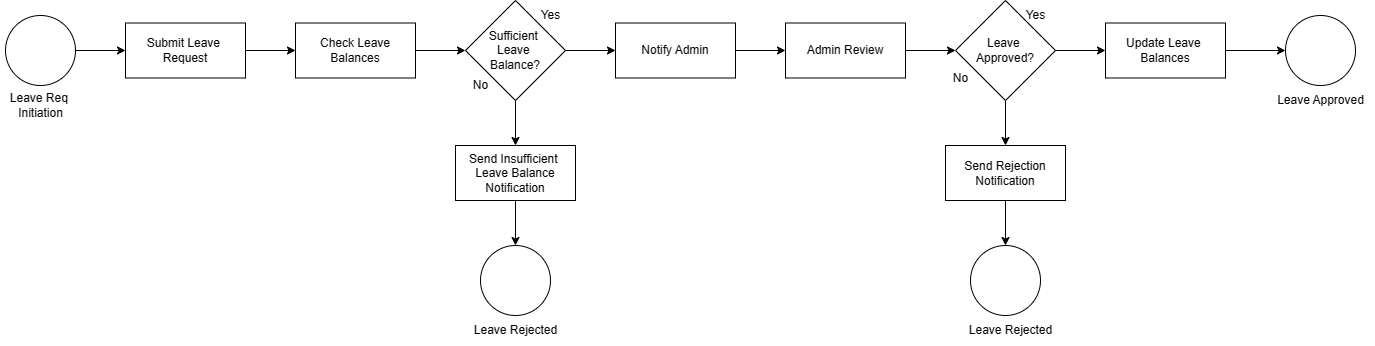

The diagram above was exported from draw.io. Its source (the exported page's mxGraphModel, read from the mxfile embedded in the PNG):
<mxGraphModel dx="832" dy="473" grid="1" gridSize="10" guides="1" tooltips="1" connect="1" arrows="1" fold="1" page="1" pageScale="1" pageWidth="827" pageHeight="1169" background="#ffffff" math="0" shadow="0">
  <root>
    <mxCell id="0" />
    <mxCell id="1" parent="0" />
    <mxCell id="agvJobpy9z5f-ztROh7c-1" value="" style="ellipse;whiteSpace=wrap;html=1;aspect=fixed;" parent="1" vertex="1">
      <mxGeometry x="150" y="130" width="70" height="70" as="geometry" />
    </mxCell>
    <mxCell id="agvJobpy9z5f-ztROh7c-2" value="Leave Req&amp;nbsp;&lt;br&gt;Initiation" style="text;html=1;align=center;verticalAlign=middle;resizable=0;points=[];autosize=1;strokeColor=none;fillColor=none;" parent="1" vertex="1">
      <mxGeometry x="145" y="200" width="80" height="40" as="geometry" />
    </mxCell>
    <mxCell id="agvJobpy9z5f-ztROh7c-3" value="Submit Leave&amp;nbsp;&lt;br&gt;Request" style="rounded=0;whiteSpace=wrap;html=1;" parent="1" vertex="1">
      <mxGeometry x="270" y="137.5" width="120" height="55" as="geometry" />
    </mxCell>
    <mxCell id="agvJobpy9z5f-ztROh7c-4" value="Check Leave&lt;br&gt;Balances" style="rounded=0;whiteSpace=wrap;html=1;" parent="1" vertex="1">
      <mxGeometry x="440" y="137.5" width="120" height="55" as="geometry" />
    </mxCell>
    <mxCell id="agvJobpy9z5f-ztROh7c-5" value="Sufficient&amp;nbsp;&lt;br&gt;Leave&amp;nbsp;&lt;br&gt;Balance?" style="rhombus;whiteSpace=wrap;html=1;" parent="1" vertex="1">
      <mxGeometry x="610" y="115" width="100" height="100" as="geometry" />
    </mxCell>
    <mxCell id="agvJobpy9z5f-ztROh7c-6" value="Yes" style="text;html=1;align=center;verticalAlign=middle;resizable=0;points=[];autosize=1;strokeColor=none;fillColor=none;" parent="1" vertex="1">
      <mxGeometry x="675" y="115" width="40" height="30" as="geometry" />
    </mxCell>
    <mxCell id="agvJobpy9z5f-ztROh7c-7" value="No" style="text;html=1;align=center;verticalAlign=middle;resizable=0;points=[];autosize=1;strokeColor=none;fillColor=none;" parent="1" vertex="1">
      <mxGeometry x="605" y="185" width="40" height="30" as="geometry" />
    </mxCell>
    <mxCell id="agvJobpy9z5f-ztROh7c-8" value="Send Insufficient&amp;nbsp;&lt;br&gt;Leave Balance Notification" style="rounded=0;whiteSpace=wrap;html=1;" parent="1" vertex="1">
      <mxGeometry x="600" y="260" width="120" height="55" as="geometry" />
    </mxCell>
    <mxCell id="agvJobpy9z5f-ztROh7c-9" value="" style="edgeStyle=orthogonalEdgeStyle;rounded=0;orthogonalLoop=1;jettySize=auto;html=1;" parent="1" source="agvJobpy9z5f-ztROh7c-10" target="agvJobpy9z5f-ztROh7c-11" edge="1">
      <mxGeometry relative="1" as="geometry" />
    </mxCell>
    <mxCell id="agvJobpy9z5f-ztROh7c-10" value="Notify Admin" style="rounded=0;whiteSpace=wrap;html=1;" parent="1" vertex="1">
      <mxGeometry x="760" y="137.5" width="120" height="55" as="geometry" />
    </mxCell>
    <mxCell id="agvJobpy9z5f-ztROh7c-11" value="Admin Review" style="rounded=0;whiteSpace=wrap;html=1;" parent="1" vertex="1">
      <mxGeometry x="930" y="137.5" width="120" height="55" as="geometry" />
    </mxCell>
    <mxCell id="agvJobpy9z5f-ztROh7c-12" value="Leave&amp;nbsp;&lt;br&gt;Approved?" style="rhombus;whiteSpace=wrap;html=1;" parent="1" vertex="1">
      <mxGeometry x="1100" y="115" width="100" height="100" as="geometry" />
    </mxCell>
    <mxCell id="agvJobpy9z5f-ztROh7c-13" value="Yes" style="text;html=1;align=center;verticalAlign=middle;resizable=0;points=[];autosize=1;strokeColor=none;fillColor=none;" parent="1" vertex="1">
      <mxGeometry x="1160" y="115" width="40" height="30" as="geometry" />
    </mxCell>
    <mxCell id="agvJobpy9z5f-ztROh7c-14" value="No" style="text;html=1;align=center;verticalAlign=middle;resizable=0;points=[];autosize=1;strokeColor=none;fillColor=none;" parent="1" vertex="1">
      <mxGeometry x="1085" y="178" width="40" height="30" as="geometry" />
    </mxCell>
    <mxCell id="agvJobpy9z5f-ztROh7c-15" value="Send Rejection Notification" style="rounded=0;whiteSpace=wrap;html=1;" parent="1" vertex="1">
      <mxGeometry x="1090" y="260" width="120" height="55" as="geometry" />
    </mxCell>
    <mxCell id="agvJobpy9z5f-ztROh7c-16" value="Update Leave&amp;nbsp;&lt;br&gt;Balances" style="rounded=0;whiteSpace=wrap;html=1;" parent="1" vertex="1">
      <mxGeometry x="1250" y="137.5" width="120" height="55" as="geometry" />
    </mxCell>
    <mxCell id="agvJobpy9z5f-ztROh7c-17" value="" style="ellipse;whiteSpace=wrap;html=1;aspect=fixed;" parent="1" vertex="1">
      <mxGeometry x="625" y="360" width="70" height="70" as="geometry" />
    </mxCell>
    <mxCell id="agvJobpy9z5f-ztROh7c-18" value="" style="ellipse;whiteSpace=wrap;html=1;aspect=fixed;" parent="1" vertex="1">
      <mxGeometry x="1115" y="360" width="70" height="70" as="geometry" />
    </mxCell>
    <mxCell id="agvJobpy9z5f-ztROh7c-19" value="" style="ellipse;whiteSpace=wrap;html=1;aspect=fixed;" parent="1" vertex="1">
      <mxGeometry x="1430" y="130" width="70" height="70" as="geometry" />
    </mxCell>
    <mxCell id="agvJobpy9z5f-ztROh7c-20" value="Leave Approved" style="text;html=1;align=center;verticalAlign=middle;resizable=0;points=[];autosize=1;strokeColor=none;fillColor=none;" parent="1" vertex="1">
      <mxGeometry x="1410" y="200" width="110" height="30" as="geometry" />
    </mxCell>
    <mxCell id="agvJobpy9z5f-ztROh7c-21" value="Leave Rejected" style="text;html=1;align=center;verticalAlign=middle;resizable=0;points=[];autosize=1;strokeColor=none;fillColor=none;" parent="1" vertex="1">
      <mxGeometry x="1100" y="430" width="110" height="30" as="geometry" />
    </mxCell>
    <mxCell id="agvJobpy9z5f-ztROh7c-22" value="Leave Rejected" style="text;html=1;align=center;verticalAlign=middle;resizable=0;points=[];autosize=1;strokeColor=none;fillColor=none;" parent="1" vertex="1">
      <mxGeometry x="605" y="430" width="110" height="30" as="geometry" />
    </mxCell>
    <mxCell id="agvJobpy9z5f-ztROh7c-23" value="" style="endArrow=classic;html=1;rounded=0;exitX=1;exitY=0.5;exitDx=0;exitDy=0;entryX=0;entryY=0.5;entryDx=0;entryDy=0;" parent="1" source="agvJobpy9z5f-ztROh7c-1" target="agvJobpy9z5f-ztROh7c-3" edge="1">
      <mxGeometry width="50" height="50" relative="1" as="geometry">
        <mxPoint x="380" y="250" as="sourcePoint" />
        <mxPoint x="430" y="200" as="targetPoint" />
      </mxGeometry>
    </mxCell>
    <mxCell id="agvJobpy9z5f-ztROh7c-24" value="" style="endArrow=classic;html=1;rounded=0;exitX=1;exitY=0.5;exitDx=0;exitDy=0;entryX=0;entryY=0.5;entryDx=0;entryDy=0;" parent="1" source="agvJobpy9z5f-ztROh7c-3" target="agvJobpy9z5f-ztROh7c-4" edge="1">
      <mxGeometry width="50" height="50" relative="1" as="geometry">
        <mxPoint x="380" y="250" as="sourcePoint" />
        <mxPoint x="430" y="200" as="targetPoint" />
      </mxGeometry>
    </mxCell>
    <mxCell id="agvJobpy9z5f-ztROh7c-25" value="" style="endArrow=classic;html=1;rounded=0;exitX=1;exitY=0.5;exitDx=0;exitDy=0;entryX=0;entryY=0.5;entryDx=0;entryDy=0;" parent="1" source="agvJobpy9z5f-ztROh7c-4" target="agvJobpy9z5f-ztROh7c-5" edge="1">
      <mxGeometry width="50" height="50" relative="1" as="geometry">
        <mxPoint x="530" y="250" as="sourcePoint" />
        <mxPoint x="580" y="200" as="targetPoint" />
      </mxGeometry>
    </mxCell>
    <mxCell id="agvJobpy9z5f-ztROh7c-26" value="" style="endArrow=classic;html=1;rounded=0;exitX=0.5;exitY=1;exitDx=0;exitDy=0;entryX=0.5;entryY=0;entryDx=0;entryDy=0;" parent="1" source="agvJobpy9z5f-ztROh7c-5" target="agvJobpy9z5f-ztROh7c-8" edge="1">
      <mxGeometry width="50" height="50" relative="1" as="geometry">
        <mxPoint x="530" y="250" as="sourcePoint" />
        <mxPoint x="580" y="200" as="targetPoint" />
      </mxGeometry>
    </mxCell>
    <mxCell id="agvJobpy9z5f-ztROh7c-27" value="" style="endArrow=classic;html=1;rounded=0;exitX=0.5;exitY=1;exitDx=0;exitDy=0;entryX=0.5;entryY=0;entryDx=0;entryDy=0;" parent="1" source="agvJobpy9z5f-ztROh7c-8" target="agvJobpy9z5f-ztROh7c-17" edge="1">
      <mxGeometry width="50" height="50" relative="1" as="geometry">
        <mxPoint x="530" y="250" as="sourcePoint" />
        <mxPoint x="580" y="200" as="targetPoint" />
      </mxGeometry>
    </mxCell>
    <mxCell id="agvJobpy9z5f-ztROh7c-28" value="" style="endArrow=classic;html=1;rounded=0;exitX=1;exitY=0.5;exitDx=0;exitDy=0;entryX=0;entryY=0.5;entryDx=0;entryDy=0;" parent="1" source="agvJobpy9z5f-ztROh7c-5" target="agvJobpy9z5f-ztROh7c-10" edge="1">
      <mxGeometry width="50" height="50" relative="1" as="geometry">
        <mxPoint x="760" y="170" as="sourcePoint" />
        <mxPoint x="810" y="120" as="targetPoint" />
      </mxGeometry>
    </mxCell>
    <mxCell id="agvJobpy9z5f-ztROh7c-29" value="" style="endArrow=classic;html=1;rounded=0;exitX=1;exitY=0.5;exitDx=0;exitDy=0;entryX=0;entryY=0.5;entryDx=0;entryDy=0;" parent="1" source="agvJobpy9z5f-ztROh7c-11" target="agvJobpy9z5f-ztROh7c-12" edge="1">
      <mxGeometry width="50" height="50" relative="1" as="geometry">
        <mxPoint x="1040" y="170" as="sourcePoint" />
        <mxPoint x="1090" y="120" as="targetPoint" />
      </mxGeometry>
    </mxCell>
    <mxCell id="agvJobpy9z5f-ztROh7c-30" value="" style="endArrow=classic;html=1;rounded=0;exitX=1;exitY=0.5;exitDx=0;exitDy=0;entryX=0;entryY=0.5;entryDx=0;entryDy=0;" parent="1" source="agvJobpy9z5f-ztROh7c-12" target="agvJobpy9z5f-ztROh7c-16" edge="1">
      <mxGeometry width="50" height="50" relative="1" as="geometry">
        <mxPoint x="1040" y="170" as="sourcePoint" />
        <mxPoint x="1090" y="120" as="targetPoint" />
      </mxGeometry>
    </mxCell>
    <mxCell id="agvJobpy9z5f-ztROh7c-31" value="" style="endArrow=classic;html=1;rounded=0;exitX=1;exitY=0.5;exitDx=0;exitDy=0;entryX=0;entryY=0.5;entryDx=0;entryDy=0;" parent="1" source="agvJobpy9z5f-ztROh7c-16" target="agvJobpy9z5f-ztROh7c-19" edge="1">
      <mxGeometry width="50" height="50" relative="1" as="geometry">
        <mxPoint x="1320" y="170" as="sourcePoint" />
        <mxPoint x="1370" y="120" as="targetPoint" />
      </mxGeometry>
    </mxCell>
    <mxCell id="agvJobpy9z5f-ztROh7c-32" value="" style="endArrow=classic;html=1;rounded=0;exitX=0.5;exitY=1;exitDx=0;exitDy=0;entryX=0.5;entryY=0;entryDx=0;entryDy=0;" parent="1" source="agvJobpy9z5f-ztROh7c-12" target="agvJobpy9z5f-ztROh7c-15" edge="1">
      <mxGeometry width="50" height="50" relative="1" as="geometry">
        <mxPoint x="1090" y="170" as="sourcePoint" />
        <mxPoint x="1140" y="120" as="targetPoint" />
      </mxGeometry>
    </mxCell>
    <mxCell id="agvJobpy9z5f-ztROh7c-33" value="" style="endArrow=classic;html=1;rounded=0;exitX=0.5;exitY=1;exitDx=0;exitDy=0;" parent="1" source="agvJobpy9z5f-ztROh7c-15" target="agvJobpy9z5f-ztROh7c-18" edge="1">
      <mxGeometry width="50" height="50" relative="1" as="geometry">
        <mxPoint x="950" y="320" as="sourcePoint" />
        <mxPoint x="980" y="270" as="targetPoint" />
      </mxGeometry>
    </mxCell>
  </root>
</mxGraphModel>